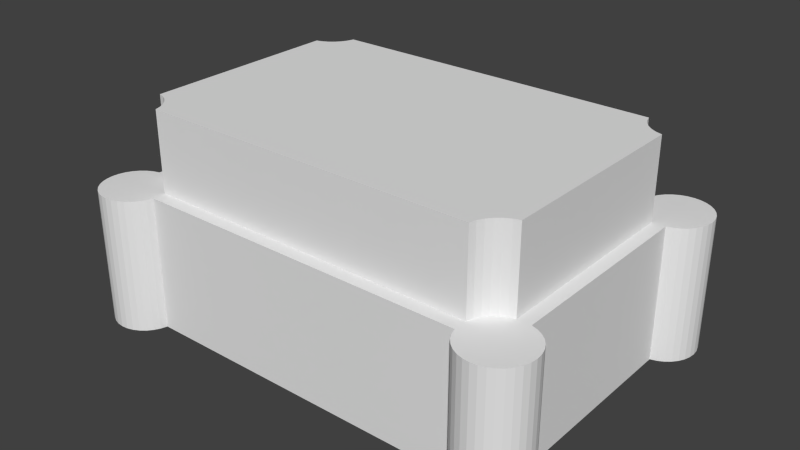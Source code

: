 # Source: arqueria.blend  (saved by Blender 2.76.0; exported with 4.5.12 LTS)
import bpy
from mathutils import Matrix  # noqa: F401  (used for matrix-valued properties, if any)

bpy.ops.wm.read_factory_settings(use_empty=True)
scene = bpy.context.scene
scene.name = 'Scene'

# ---- collections
col_collection_1 = bpy.data.collections.new('Collection 1'); scene.collection.children.link(col_collection_1)

# ---- world
world_world = bpy.data.worlds.new('World'); scene.world = world_world
world_world.color = (0.05088, 0.05088, 0.05088)
world_world.use_sun_shadow = False
world_world.sun_shadow_jitter_overblur = 0.0
world_world.cycles.sampling_method = 'MANUAL'
world_world.cycles.sample_map_resolution = 256

# ---- meshes
me_plane = bpy.data.meshes.new('Plane')
me_plane.from_pydata([(-0.09567, 0.231, 0.5), (-0.1389, 0.2079, -0.5), (-0.2079, 0.1389, 0.5), (-0.231, 0.09567, 0.5), (-0.231, 0.09567, -0.5), (-0.2452, 0.04877, -0.5), (-0.2452, -0.04877, 0.5), (-0.231, -0.09567, 0.5), (-0.231, -0.09567, -0.5), (-0.2079, -0.1389, -0.5), (-0.1768, -0.1768, -0.5), (-0.1389, -0.2079, 0.5), (-0.1389, -0.2079, -0.5), (-0.09567, -0.231, -0.5), (-8.146e-08, -0.25, -0.5), (0.04877, -0.2452, 0.5), (0.04877, -0.2452, -0.5), (0.09567, -0.231, 0.5), (0.1389, -0.2079, 0.5), (0.1768, -0.1768, -0.5), (0.2079, -0.1389, 0.5), (0.2079, -0.1389, -0.5), (0.231, -0.09567, 0.5), (0.231, -0.09567, -0.5), (0.2452, -0.04877, -0.5), (0.25, 1.887e-08, -0.5), (0.2452, 0.04877, 0.5), (0.2452, 0.04877, -0.5), (0.1768, 0.1768, 0.5), (0.1768, 0.1768, -0.5), (0.1389, 0.2079, 0.5), (0.09567, 0.231, 0.5), (0.0, 0.25, -0.5), (0.0, 0.25, 0.5), (0.04877, 0.2452, -0.5), (0.04877, 0.2452, 0.5), (0.09567, 0.231, -0.5), (0.1389, 0.2079, -0.5), (0.2079, 0.1389, -0.5), (0.2079, 0.1389, 0.5), (0.231, 0.09567, -0.5), (0.231, 0.09567, 0.5), (0.25, 1.887e-08, 0.5), (0.2452, -0.04877, 0.5), (0.1768, -0.1768, 0.5), (0.1389, -0.2079, -0.5), (0.09567, -0.231, -0.5), (-8.146e-08, -0.25, 0.5), (-0.04877, -0.2452, -0.5), (-0.04877, -0.2452, 0.5), (-0.09567, -0.231, 0.5), (-0.1768, -0.1768, 0.5), (-0.2079, -0.1389, 0.5), (-0.2452, -0.04877, -0.5), (-0.25, 2.414e-07, -0.5), (-0.25, 2.414e-07, 0.5), (-0.2452, 0.04877, 0.5), (-0.2079, 0.1389, -0.5), (-0.1768, 0.1768, -0.5), (-0.1768, 0.1768, 0.5), (-0.1389, 0.2079, 0.5), (-0.09567, 0.231, -0.5), (-0.04877, 0.2452, -0.5), (-0.04877, 0.2452, 0.5), (0.0, -1.75, -0.5), (0.0, -1.75, 0.5), (0.04877, -1.755, -0.5), (0.04877, -1.755, 0.5), (0.09567, -1.769, -0.5), (0.09567, -1.769, 0.5), (0.1389, -1.792, -0.5), (0.1389, -1.792, 0.5), (0.1768, -1.823, -0.5), (0.1768, -1.823, 0.5), (0.2079, -1.861, -0.5), (0.2079, -1.861, 0.5), (0.231, -1.904, -0.5), (0.231, -1.904, 0.5), (0.2452, -1.951, -0.5), (0.2452, -1.951, 0.5), (0.25, -2.0, -0.5), (0.25, -2.0, 0.5), (0.2452, -2.049, -0.5), (0.2452, -2.049, 0.5), (0.231, -2.096, -0.5), (0.231, -2.096, 0.5), (0.2079, -2.139, -0.5), (0.2079, -2.139, 0.5), (0.1768, -2.177, -0.5), (0.1768, -2.177, 0.5), (0.1389, -2.208, -0.5), (0.1389, -2.208, 0.5), (0.09567, -2.231, -0.5), (0.09567, -2.231, 0.5), (0.04877, -2.245, -0.5), (0.04877, -2.245, 0.5), (-8.146e-08, -2.25, -0.5), (-8.146e-08, -2.25, 0.5), (-0.04877, -2.245, -0.5), (-0.04877, -2.245, 0.5), (-0.09567, -2.231, -0.5), (-0.09567, -2.231, 0.5), (-0.1389, -2.208, -0.5), (-0.1389, -2.208, 0.5), (-0.1768, -2.177, -0.5), (-0.1768, -2.177, 0.5), (-0.2079, -2.139, -0.5), (-0.2079, -2.139, 0.5), (-0.231, -2.096, -0.5), (-0.231, -2.096, 0.5), (-0.2452, -2.049, -0.5), (-0.2452, -2.049, 0.5), (-0.25, -2.0, -0.5), (-0.25, -2.0, 0.5), (-0.2452, -1.951, -0.5), (-0.2452, -1.951, 0.5), (-0.231, -1.904, -0.5), (-0.231, -1.904, 0.5), (-0.2079, -1.861, -0.5), (-0.2079, -1.861, 0.5), (-0.1768, -1.823, -0.5), (-0.1768, -1.823, 0.5), (-0.1389, -1.792, -0.5), (-0.1389, -1.792, 0.5), (-0.09567, -1.769, -0.5), (-0.09567, -1.769, 0.5), (-0.04877, -1.755, -0.5), (-0.04877, -1.755, 0.5), (3.0, -1.75, -0.5), (3.0, -1.75, 0.5), (3.049, -1.755, -0.5), (3.049, -1.755, 0.5), (3.096, -1.769, -0.5), (3.096, -1.769, 0.5), (3.139, -1.792, -0.5), (3.139, -1.792, 0.5), (3.177, -1.823, -0.5), (3.177, -1.823, 0.5), (3.208, -1.861, -0.5), (3.208, -1.861, 0.5), (3.231, -1.904, -0.5), (3.231, -1.904, 0.5), (3.245, -1.951, -0.5), (3.245, -1.951, 0.5), (3.25, -2.0, -0.5), (3.25, -2.0, 0.5), (3.245, -2.049, -0.5), (3.245, -2.049, 0.5), (3.231, -2.096, -0.5), (3.231, -2.096, 0.5), (3.208, -2.139, -0.5), (3.208, -2.139, 0.5), (3.177, -2.177, -0.5), (3.177, -2.177, 0.5), (3.139, -2.208, -0.5), (3.139, -2.208, 0.5), (3.096, -2.231, -0.5), (3.096, -2.231, 0.5), (3.049, -2.245, -0.5), (3.049, -2.245, 0.5), (3.0, -2.25, -0.5), (3.0, -2.25, 0.5), (2.951, -2.245, -0.5), (2.951, -2.245, 0.5), (2.904, -2.231, -0.5), (2.904, -2.231, 0.5), (2.861, -2.208, -0.5), (2.861, -2.208, 0.5), (2.823, -2.177, -0.5), (2.823, -2.177, 0.5), (2.792, -2.139, -0.5), (2.792, -2.139, 0.5), (2.769, -2.096, -0.5), (2.769, -2.096, 0.5), (2.755, -2.049, -0.5), (2.755, -2.049, 0.5), (2.75, -2.0, -0.5), (2.75, -2.0, 0.5), (2.755, -1.951, -0.5), (2.755, -1.951, 0.5), (2.769, -1.904, -0.5), (2.769, -1.904, 0.5), (2.792, -1.861, -0.5), (2.792, -1.861, 0.5), (2.823, -1.823, -0.5), (2.823, -1.823, 0.5), (2.861, -1.792, -0.5), (2.861, -1.792, 0.5), (2.904, -1.769, -0.5), (2.904, -1.769, 0.5), (2.951, -1.755, -0.5), (2.951, -1.755, 0.5), (3.0, 0.25, -0.5), (3.0, 0.25, 0.5), (3.049, 0.2452, -0.5), (3.049, 0.2452, 0.5), (3.096, 0.231, -0.5), (3.096, 0.231, 0.5), (3.139, 0.2079, -0.5), (3.139, 0.2079, 0.5), (3.177, 0.1768, -0.5), (3.177, 0.1768, 0.5), (3.208, 0.1389, -0.5), (3.208, 0.1389, 0.5), (3.231, 0.09567, -0.5), (3.231, 0.09567, 0.5), (3.245, 0.04877, -0.5), (3.245, 0.04877, 0.5), (3.25, 0.0, -0.5), (3.25, 0.0, 0.5), (3.245, -0.04877, -0.5), (3.245, -0.04877, 0.5), (3.231, -0.09567, -0.5), (3.231, -0.09567, 0.5), (3.208, -0.1389, -0.5), (3.208, -0.1389, 0.5), (3.177, -0.1768, -0.5), (3.177, -0.1768, 0.5), (3.139, -0.2079, -0.5), (3.139, -0.2079, 0.5), (3.096, -0.231, -0.5), (3.096, -0.231, 0.5), (3.049, -0.2452, -0.5), (3.049, -0.2452, 0.5), (3.0, -0.25, -0.5), (3.0, -0.25, 0.5), (2.951, -0.2452, -0.5), (2.951, -0.2452, 0.5), (2.904, -0.231, -0.5), (2.904, -0.231, 0.5), (2.861, -0.2079, -0.5), (2.861, -0.2079, 0.5), (2.823, -0.1768, -0.5), (2.823, -0.1768, 0.5), (2.792, -0.1389, -0.5), (2.792, -0.1389, 0.5), (2.769, -0.09567, -0.5), (2.769, -0.09567, 0.5), (2.755, -0.04877, -0.5), (2.755, -0.04877, 0.5), (2.75, 2.384e-07, -0.5), (2.75, 2.384e-07, 0.5), (2.755, 0.04877, -0.5), (2.755, 0.04877, 0.5), (2.769, 0.09567, -0.5), (2.769, 0.09567, 0.5), (2.792, 0.1389, -0.5), (2.792, 0.1389, 0.5), (2.823, 0.1768, -0.5), (2.823, 0.1768, 0.5), (2.861, 0.2079, -0.5), (2.861, 0.2079, 0.5), (2.904, 0.231, -0.5), (2.904, 0.231, 0.5), (2.951, 0.2452, -0.5), (2.951, 0.2452, 0.5), (0.0, 0.25, 0.35), (0.04877, 0.2452, 0.35), (0.09567, 0.231, 0.35), (0.1389, 0.2079, 0.35), (0.1768, 0.1768, 0.35), (0.2079, 0.1389, 0.35), (0.231, 0.09567, 0.35), (0.2452, 0.04877, 0.35), (0.25, 1.887e-08, 0.35), (0.2452, -0.04877, 0.35), (0.231, -0.09567, 0.35), (0.2079, -0.1389, 0.35), (0.1768, -0.1768, 0.35), (0.1389, -0.2079, 0.35), (0.09567, -0.231, 0.35), (0.04877, -0.2452, 0.35), (-8.146e-08, -0.25, 0.35), (-0.04877, -0.2452, 0.35), (-0.09567, -0.231, 0.35), (-0.1389, -0.2079, 0.35), (-0.1768, -0.1768, 0.35), (-0.2079, -0.1389, 0.35), (-0.231, -0.09567, 0.35), (-0.2452, -0.04877, 0.35), (-0.25, 2.414e-07, 0.35), (-0.2452, 0.04877, 0.35), (-0.231, 0.09567, 0.35), (-0.2079, 0.1389, 0.35), (-0.1768, 0.1768, 0.35), (-0.1389, 0.2079, 0.35), (-0.09567, 0.231, 0.35), (-0.04877, 0.2452, 0.35), (3.0, 0.25, 0.35), (3.049, 0.2452, 0.35), (3.096, 0.231, 0.35), (3.139, 0.2079, 0.35), (3.177, 0.1768, 0.35), (3.208, 0.1389, 0.35), (3.231, 0.09567, 0.35), (3.245, 0.04877, 0.35), (3.25, 0.0, 0.35), (3.245, -0.04877, 0.35), (3.231, -0.09567, 0.35), (3.208, -0.1389, 0.35), (3.177, -0.1768, 0.35), (3.139, -0.2079, 0.35), (3.096, -0.231, 0.35), (3.049, -0.2452, 0.35), (3.0, -0.25, 0.35), (2.951, -0.2452, 0.35), (2.904, -0.231, 0.35), (2.861, -0.2079, 0.35), (2.823, -0.1768, 0.35), (2.792, -0.1389, 0.35), (2.769, -0.09567, 0.35), (2.755, -0.04877, 0.35), (2.75, 2.384e-07, 0.35), (2.755, 0.04877, 0.35), (2.769, 0.09567, 0.35), (2.792, 0.1389, 0.35), (2.823, 0.1768, 0.35), (2.861, 0.2079, 0.35), (2.904, 0.231, 0.35), (2.951, 0.2452, 0.35), (3.0, -1.75, 0.35), (3.049, -1.755, 0.35), (3.096, -1.769, 0.35), (3.139, -1.792, 0.35), (3.177, -1.823, 0.35), (3.208, -1.861, 0.35), (3.231, -1.904, 0.35), (3.245, -1.951, 0.35), (3.25, -2.0, 0.35), (3.245, -2.049, 0.35), (3.231, -2.096, 0.35), (3.208, -2.139, 0.35), (3.177, -2.177, 0.35), (3.139, -2.208, 0.35), (3.096, -2.231, 0.35), (3.049, -2.245, 0.35), (3.0, -2.25, 0.35), (2.951, -2.245, 0.35), (2.904, -2.231, 0.35), (2.861, -2.208, 0.35), (2.823, -2.177, 0.35), (2.792, -2.139, 0.35), (2.769, -2.096, 0.35), (2.755, -2.049, 0.35), (2.75, -2.0, 0.35), (2.755, -1.951, 0.35), (2.769, -1.904, 0.35), (2.792, -1.861, 0.35), (2.823, -1.823, 0.35), (2.861, -1.792, 0.35), (2.904, -1.769, 0.35), (2.951, -1.755, 0.35), (0.0, -1.75, 0.35), (0.04877, -1.755, 0.35), (0.09567, -1.769, 0.35), (0.1389, -1.792, 0.35), (0.1768, -1.823, 0.35), (0.2079, -1.861, 0.35), (0.231, -1.904, 0.35), (0.2452, -1.951, 0.35), (0.25, -2.0, 0.35), (0.2452, -2.049, 0.35), (0.231, -2.096, 0.35), (0.2079, -2.139, 0.35), (0.1768, -2.177, 0.35), (0.1389, -2.208, 0.35), (0.09567, -2.231, 0.35), (0.04877, -2.245, 0.35), (-8.146e-08, -2.25, 0.35), (-0.04877, -2.245, 0.35), (-0.09567, -2.231, 0.35), (-0.1389, -2.208, 0.35), (-0.1768, -2.177, 0.35), (-0.2079, -2.139, 0.35), (-0.231, -2.096, 0.35), (-0.2452, -2.049, 0.35), (-0.25, -2.0, 0.35), (-0.2452, -1.951, 0.35), (-0.231, -1.904, 0.35), (-0.2079, -1.861, 0.35), (-0.1768, -1.823, 0.35), (-0.1389, -1.792, 0.35), (-0.09567, -1.769, 0.35), (-0.04877, -1.755, 0.35), (0.07222, -2.238, -0.5), (0.07222, -2.238, 0.5), (0.07222, -2.238, 0.35), (0.1173, -2.219, -0.5), (0.1173, -2.219, 0.5), (0.1173, -2.219, 0.35), (-0.04877, -1.392, 0.5), (-0.04877, -1.392, 0.35), (-0.04877, -0.5471, 0.5), (-0.04877, -0.5471, 0.35), (0.04877, -0.2452, 1.1), (0.09567, -0.231, 1.1), (0.1389, -0.2079, 1.1), (0.2079, -0.1389, 1.1), (0.231, -0.09567, 1.1), (0.09567, -1.769, 1.1), (0.04877, -1.755, 1.1), (0.1389, -1.792, 1.1), (0.1768, -1.823, 1.1), (0.2079, -1.861, 1.1), (0.231, -1.904, 1.1), (0.2452, -1.951, 1.1), (2.769, -1.904, 1.1), (2.755, -1.951, 1.1), (2.792, -1.861, 1.1), (2.823, -1.823, 1.1), (2.861, -1.792, 1.1), (2.904, -1.769, 1.1), (2.951, -1.755, 1.1), (2.904, -0.231, 1.1), (2.951, -0.2452, 1.1), (2.861, -0.2079, 1.1), (2.823, -0.1768, 1.1), (2.792, -0.1389, 1.1), (2.769, -0.09567, 1.1), (2.755, -0.04877, 1.1), (0.2452, -0.04877, 1.1), (0.1768, -0.1768, 1.1), (2.504, -0.04877, 0.5), (2.504, -0.04877, 1.1), (0.4711, -0.04877, 0.5), (0.4711, -0.04877, 1.1), (2.951, -1.755, 1.04), (2.904, -1.769, 1.04), (0.2079, -1.861, 1.04), (0.1768, -1.823, 1.04), (0.1768, -0.1768, 1.04), (0.2079, -0.1389, 1.04), (0.231, -0.09567, 1.04), (0.2452, -0.04877, 1.04), (2.792, -1.861, 1.04), (2.769, -1.904, 1.04), (2.951, -0.2452, 1.04), (2.769, -0.09567, 1.04), (2.792, -0.1389, 1.04), (2.755, -0.04877, 1.04), (0.231, -1.904, 1.04), (2.904, -0.231, 1.04), (2.823, -1.823, 1.04), (0.09567, -1.769, 1.04), (0.04877, -1.755, 1.04), (0.2452, -1.951, 1.04), (2.861, -0.2079, 1.04), (2.861, -1.792, 1.04), (0.1389, -1.792, 1.04), (0.04877, -0.2452, 1.04), (0.09567, -0.231, 1.04), (0.1389, -0.2079, 1.04), (2.823, -0.1768, 1.04), (2.755, -1.951, 1.04), (2.504, -0.04877, 1.04), (0.4711, -0.04877, 1.04), (2.904, -1.769, 0.554), (0.1768, -1.823, 0.554), (0.2079, -0.1389, 0.554), (0.2452, -0.04877, 0.554), (2.769, -1.904, 0.554), (2.792, -0.1389, 0.554), (2.755, -0.04877, 0.554), (0.04877, -1.755, 0.554), (0.09567, -0.231, 0.554), (0.1389, -0.2079, 0.554), (2.755, -1.951, 0.554), (2.951, -1.755, 0.554), (0.2079, -1.861, 0.554), (0.1768, -0.1768, 0.554), (0.231, -0.09567, 0.554), (2.792, -1.861, 0.554), (2.951, -0.2452, 0.554), (2.769, -0.09567, 0.554), (0.231, -1.904, 0.554), (2.904, -0.231, 0.554), (2.823, -1.823, 0.554), (0.09567, -1.769, 0.554), (0.2452, -1.951, 0.554), (2.861, -0.2079, 0.554), (2.861, -1.792, 0.554), (0.1389, -1.792, 0.554), (0.04877, -0.2452, 0.554), (2.823, -0.1768, 0.554), (2.504, -0.04877, 0.554), (0.4711, -0.04877, 0.554)], [], [(23, 22, 20, 21), (256, 33, 35, 257), (261, 39, 41, 262), (264, 42, 43, 265), (272, 47, 49, 273), (273, 49, 50, 274), (276, 51, 52, 277), (280, 55, 56, 281), (284, 59, 60, 285), (287, 63, 33, 256), (352, 65, 67, 353), (353, 67, 69, 354), (354, 69, 71, 355), (355, 71, 73, 356), (356, 73, 75, 357), (357, 75, 77, 358), (358, 77, 79, 359), (359, 79, 81, 360), (360, 81, 83, 361), (361, 83, 85, 362), (362, 85, 87, 363), (363, 87, 89, 364), (364, 89, 91, 365), (389, 388, 93, 366), (386, 385, 95, 367), (367, 95, 97, 368), (368, 97, 99, 369), (369, 99, 101, 370), (370, 101, 103, 371), (371, 103, 105, 372), (372, 105, 107, 373), (373, 107, 109, 374), (374, 109, 111, 375), (375, 111, 113, 376), (376, 113, 115, 377), (377, 115, 117, 378), (378, 117, 119, 379), (379, 119, 121, 380), (380, 121, 123, 381), (381, 123, 125, 382), (67, 65, 127, 125, 123, 121, 119, 117, 115, 113, 111, 109, 107, 105, 103, 101, 99, 97, 95, 385, 93, 388, 91, 89, 87, 85, 83, 81, 79, 77, 75, 73, 71, 69), (383, 127, 65, 352), (382, 125, 127, 383), (64, 66, 68, 70, 72, 74, 76, 78, 80, 82, 84, 86, 88, 90, 387, 92, 384, 94, 96, 98, 100, 102, 104, 106, 108, 110, 112, 114, 116, 118, 120, 122, 124, 126), (320, 129, 131, 321), (321, 131, 133, 322), (322, 133, 135, 323), (323, 135, 137, 324), (324, 137, 139, 325), (325, 139, 141, 326), (326, 141, 143, 327), (327, 143, 145, 328), (328, 145, 147, 329), (329, 147, 149, 330), (330, 149, 151, 331), (331, 151, 153, 332), (332, 153, 155, 333), (333, 155, 157, 334), (334, 157, 159, 335), (335, 159, 161, 336), (336, 161, 163, 337), (337, 163, 165, 338), (338, 165, 167, 339), (339, 167, 169, 340), (340, 169, 171, 341), (341, 171, 173, 342), (342, 173, 175, 343), (343, 175, 177, 344), (344, 177, 179, 345), (345, 179, 181, 346), (346, 181, 183, 347), (347, 183, 185, 348), (348, 185, 187, 349), (349, 187, 189, 350), (131, 129, 191, 189, 187, 185, 183, 181, 179, 177, 175, 173, 171, 169, 167, 165, 163, 161, 159, 157, 155, 153, 151, 149, 147, 145, 143, 141, 139, 137, 135, 133), (351, 191, 129, 320), (350, 189, 191, 351), (128, 130, 132, 134, 136, 138, 140, 142, 144, 146, 148, 150, 152, 154, 156, 158, 160, 162, 164, 166, 168, 170, 172, 174, 176, 178, 180, 182, 184, 186, 188, 190), (288, 193, 195, 289), (289, 195, 197, 290), (290, 197, 199, 291), (291, 199, 201, 292), (292, 201, 203, 293), (293, 203, 205, 294), (294, 205, 207, 295), (295, 207, 209, 296), (296, 209, 211, 297), (297, 211, 213, 298), (298, 213, 215, 299), (299, 215, 217, 300), (300, 217, 219, 301), (301, 219, 221, 302), (302, 221, 223, 303), (303, 223, 225, 304), (304, 225, 227, 305), (305, 227, 229, 306), (306, 229, 231, 307), (307, 231, 233, 308), (308, 233, 235, 309), (309, 235, 237, 310), (310, 237, 239, 311), (311, 239, 241, 312), (312, 241, 243, 313), (313, 243, 245, 314), (314, 245, 247, 315), (315, 247, 249, 316), (316, 249, 251, 317), (317, 251, 253, 318), (195, 193, 255, 253, 251, 249, 247, 245, 243, 241, 239, 237, 235, 233, 231, 229, 227, 225, 223, 221, 219, 217, 215, 213, 211, 209, 207, 205, 203, 201, 199, 197), (319, 255, 193, 288), (318, 253, 255, 319), (192, 194, 196, 198, 200, 202, 204, 206, 208, 210, 212, 214, 216, 218, 220, 222, 224, 226, 228, 230, 232, 234, 236, 238, 240, 242, 244, 246, 248, 250, 252, 254), (61, 286, 287, 62), (57, 283, 284, 58), (53, 279, 280, 54), (45, 269, 270, 46), (38, 261, 262, 40), (36, 258, 259, 37), (34, 257, 258, 36), (252, 318, 319, 254), (254, 319, 288, 192), (250, 317, 318, 252), (248, 316, 317, 250), (246, 315, 316, 248), (244, 314, 315, 246), (242, 313, 314, 244), (240, 312, 313, 242), (238, 311, 312, 240), (236, 310, 311, 238), (234, 309, 310, 236), (232, 308, 309, 234), (230, 307, 308, 232), (228, 306, 307, 230), (226, 305, 306, 228), (224, 304, 305, 226), (222, 303, 304, 224), (220, 302, 303, 222), (218, 301, 302, 220), (216, 300, 301, 218), (214, 299, 300, 216), (212, 298, 299, 214), (210, 297, 298, 212), (208, 296, 297, 210), (206, 295, 296, 208), (204, 294, 295, 206), (202, 293, 294, 204), (200, 292, 293, 202), (198, 291, 292, 200), (196, 290, 291, 198), (194, 289, 290, 196), (192, 288, 289, 194), (188, 350, 351, 190), (190, 351, 320, 128), (186, 349, 350, 188), (184, 348, 349, 186), (182, 347, 348, 184), (180, 346, 347, 182), (178, 345, 346, 180), (176, 344, 345, 178), (174, 343, 344, 176), (172, 342, 343, 174), (170, 341, 342, 172), (168, 340, 341, 170), (166, 339, 340, 168), (164, 338, 339, 166), (162, 337, 338, 164), (160, 336, 337, 162), (158, 335, 336, 160), (156, 334, 335, 158), (154, 333, 334, 156), (152, 332, 333, 154), (150, 331, 332, 152), (148, 330, 331, 150), (146, 329, 330, 148), (144, 328, 329, 146), (142, 327, 328, 144), (140, 326, 327, 142), (138, 325, 326, 140), (136, 324, 325, 138), (134, 323, 324, 136), (132, 322, 323, 134), (130, 321, 322, 132), (128, 320, 321, 130), (124, 382, 383, 126), (126, 383, 352, 64), (122, 381, 382, 124), (120, 380, 381, 122), (118, 379, 380, 120), (116, 378, 379, 118), (114, 377, 378, 116), (112, 376, 377, 114), (110, 375, 376, 112), (108, 374, 375, 110), (106, 373, 374, 108), (104, 372, 373, 106), (102, 371, 372, 104), (100, 370, 371, 102), (98, 369, 370, 100), (96, 368, 369, 98), (94, 367, 368, 96), (384, 386, 367, 94), (387, 389, 366, 92), (88, 364, 365, 90), (86, 363, 364, 88), (84, 362, 363, 86), (82, 361, 362, 84), (80, 360, 361, 82), (78, 359, 360, 80), (76, 358, 359, 78), (74, 357, 358, 76), (72, 356, 357, 74), (70, 355, 356, 72), (68, 354, 355, 70), (66, 353, 354, 68), (64, 352, 353, 66), (305, 351, 320, 321, 303, 304), (265, 264, 263, 313, 312, 311), (344, 345, 359, 360, 361, 343), (270, 269, 268, 267, 266, 265, 311, 310, 309, 308, 307, 306, 305, 351, 350, 349, 348, 347, 346, 345, 359, 358, 357, 356, 355, 354, 353, 271), (81, 83, 175, 177, 179, 79), (131, 223, 225, 227, 191, 129), (175, 83, 361, 343), (223, 131, 321, 303), (32, 34, 36, 37, 29, 38, 40, 27, 25, 24, 23, 21, 19, 45, 46, 16, 14, 48, 13, 12, 10, 9, 8, 53, 54, 5, 4, 57, 58, 1, 61, 62), (61, 0, 63, 62), (62, 63, 33, 32), (35, 33, 63, 0, 60, 59, 2, 3, 56, 55, 6, 7, 52, 51, 11, 50, 49, 47, 15, 17, 18, 44, 20, 22, 43, 42, 26, 41, 39, 28, 30, 31), (1, 60, 0, 61), (58, 59, 60, 1), (57, 2, 59, 58), (4, 3, 2, 57), (5, 56, 3, 4), (54, 55, 56, 5), (53, 6, 55, 54), (8, 7, 6, 53), (9, 52, 7, 8), (10, 51, 52, 9), (12, 11, 51, 10), (13, 50, 11, 12), (48, 49, 50, 13), (14, 47, 49, 48), (16, 15, 47, 14), (46, 17, 15, 16), (45, 18, 17, 46), (19, 44, 18, 45), (21, 20, 44, 19), (24, 43, 22, 23), (25, 42, 43, 24), (27, 26, 42, 25), (40, 41, 26, 27), (38, 39, 41, 40), (29, 28, 39, 38), (37, 30, 28, 29), (36, 31, 30, 37), (34, 35, 31, 36), (32, 33, 35, 34), (257, 35, 31, 258), (258, 31, 30, 259), (259, 30, 28, 260), (260, 28, 39, 261), (262, 41, 26, 263), (263, 26, 42, 264), (265, 43, 22, 266), (266, 22, 20, 267), (267, 20, 44, 268), (268, 44, 18, 269), (269, 18, 17, 270), (270, 17, 15, 271), (271, 15, 47, 272), (274, 50, 11, 275), (275, 11, 51, 276), (277, 52, 7, 278), (278, 7, 6, 279), (279, 6, 55, 280), (281, 56, 3, 282), (282, 3, 2, 283), (283, 2, 59, 284), (285, 60, 0, 286), (286, 0, 63, 287), (62, 287, 256, 32), (1, 285, 286, 61), (58, 284, 285, 1), (4, 282, 283, 57), (5, 281, 282, 4), (54, 280, 281, 5), (8, 278, 279, 53), (9, 277, 278, 8), (10, 276, 277, 9), (12, 275, 276, 10), (13, 274, 275, 12), (48, 273, 274, 13), (14, 272, 273, 48), (16, 271, 272, 14), (46, 270, 271, 16), (19, 268, 269, 45), (21, 267, 268, 19), (23, 266, 267, 21), (24, 265, 266, 23), (25, 264, 265, 24), (27, 263, 264, 25), (40, 262, 263, 27), (29, 260, 261, 38), (37, 259, 260, 29), (32, 256, 257, 34), (42, 43, 424, 422, 239, 241, 243, 26), (427, 426, 412, 411), (26, 243, 313, 263), (242, 240, 238, 24, 25, 27), (263, 313, 242, 27, 26), (311, 265, 24, 238), (178, 176, 174, 82, 80, 78), (345, 178, 78, 359), (343, 361, 82, 174), (92, 366, 386, 384), (366, 93, 385, 386), (90, 365, 389, 387), (365, 91, 388, 389), (190, 226, 224, 222, 130, 128), (303, 321, 130, 222), (305, 226, 190, 351), (66, 64, 126, 48, 14, 16), (273, 272, 271, 353, 352, 383, 391, 393), (392, 49, 273, 393), (47, 49, 392, 390, 127, 65, 67, 15), (127, 390, 391, 383), (390, 392, 393, 391), (271, 353, 66, 16), (383, 391, 393, 273, 49, 48, 126), (398, 397, 421, 396, 395, 394, 400, 399, 401, 402, 403, 404, 405, 407, 406, 408, 409, 410, 411, 412, 414, 413, 415, 416, 417, 418, 419, 423, 425, 420), (429, 428, 403, 402), (431, 430, 421, 397), (433, 432, 398, 420), (435, 434, 408, 406), (426, 436, 414, 412), (438, 437, 418, 417), (455, 433, 420, 425), (428, 440, 404, 403), (436, 441, 413, 414), (434, 442, 409, 408), (444, 443, 399, 400), (437, 439, 419, 418), (440, 445, 405, 404), (441, 446, 415, 413), (442, 447, 410, 409), (443, 448, 401, 399), (450, 449, 394, 395), (451, 450, 395, 396), (446, 452, 416, 415), (447, 427, 411, 410), (448, 429, 402, 401), (430, 451, 396, 421), (449, 444, 400, 394), (453, 435, 406, 407), (445, 453, 407, 405), (432, 431, 397, 398), (452, 438, 417, 416), (439, 454, 423, 419), (485, 459, 433, 455), (483, 461, 438, 452), (470, 458, 431, 432), (478, 466, 453, 445), (466, 460, 435, 453), (482, 463, 444, 449), (469, 465, 451, 430), (481, 457, 429, 448), (480, 456, 427, 447), (479, 483, 452, 446), (465, 464, 450, 451), (464, 482, 449, 450), (477, 481, 448, 443), (476, 480, 447, 442), (475, 479, 446, 441), (474, 478, 445, 440), (473, 462, 439, 437), (463, 477, 443, 444), (471, 476, 442, 434), (472, 475, 441, 436), (468, 474, 440, 428), (461, 473, 437, 438), (467, 472, 436, 426), (460, 471, 434, 435), (459, 470, 432, 433), (458, 469, 430, 431), (457, 468, 428, 429), (456, 467, 426, 427), (189, 191, 467, 456), (73, 75, 468, 457), (20, 44, 469, 458), (43, 22, 470, 459), (181, 183, 471, 460), (191, 227, 472, 467), (235, 237, 473, 461), (424, 43, 459, 485), (75, 77, 474, 468), (227, 229, 475, 472), (183, 185, 476, 471), (67, 69, 477, 463), (237, 239, 462, 473), (77, 79, 478, 474), (229, 231, 479, 475), (185, 187, 480, 476), (69, 71, 481, 477), (17, 15, 482, 464), (18, 17, 464, 465), (231, 233, 483, 479), (187, 189, 456, 480), (71, 73, 457, 481), (44, 18, 465, 469), (15, 67, 463, 482), (179, 181, 460, 466), (79, 179, 466, 478), (22, 20, 458, 470), (233, 235, 461, 483), (239, 422, 484, 462), (439, 462, 484, 454)])
me_plane.use_remesh_preserve_volume = False
me_plane.use_remesh_preserve_attributes = False
me_plane.use_mirror_vertex_groups = False
me_plane.update()

# ---- objects
ob_plane = bpy.data.objects.new('Plane', me_plane)

# ---- transforms, parenting, visibility, modifiers, constraints
ob_plane.location = (0.0, 0.0, 0.0)
ob_plane.lineart.crease_threshold = 0.0

# ---- collection membership
col_collection_1.objects.link(ob_plane)

# ---- scene / render settings (as saved in the file)
scene.frame_start = 1; scene.frame_end = 250; scene.frame_set(0)
scene.render.engine = 'BLENDER_EEVEE_NEXT'
scene.render.resolution_percentage = 50
scene.render.dither_intensity = 0.0
scene.cycles.use_denoising = False
scene.cycles.samples = 10
scene.cycles.sampling_pattern = 'TABULATED_SOBOL'
scene.cycles.light_sampling_threshold = 0.0
scene.cycles.use_adaptive_sampling = False
scene.cycles.use_light_tree = False
scene.cycles.blur_glossy = 0.0
scene.cycles.pixel_filter_type = 'GAUSSIAN'
scene.cycles.sample_clamp_indirect = 0.0
scene.view_settings.view_transform = 'Standard'
bpy.context.view_layer.update()

# ---- added for rendering (the .blend has no active camera and no usable light): camera, sun
cam_auto = bpy.data.cameras.new('AutoCamera')
cam_auto.lens = 50.0
cam_auto.sensor_width = 36.0
cam_auto.clip_end = 1000.0
ob_auto_camera = bpy.data.objects.new('AutoCamera', cam_auto)
scene.collection.objects.link(ob_auto_camera)
ob_auto_camera.location = (5.74596, -6.09516, 3.69677)
ob_auto_camera.rotation_euler = (1.09748, -7.21219e-08, 0.694738)
scene.camera = ob_auto_camera
light_auto_sun = bpy.data.lights.new('AutoSun', 'SUN')
light_auto_sun.energy = 3.0
light_auto_sun.angle = 0.0523599
ob_auto_sun = bpy.data.objects.new('AutoSun', light_auto_sun)
scene.collection.objects.link(ob_auto_sun)
ob_auto_sun.rotation_euler = (0.872665, 0.174533, 0.523599)
bpy.context.view_layer.update()
